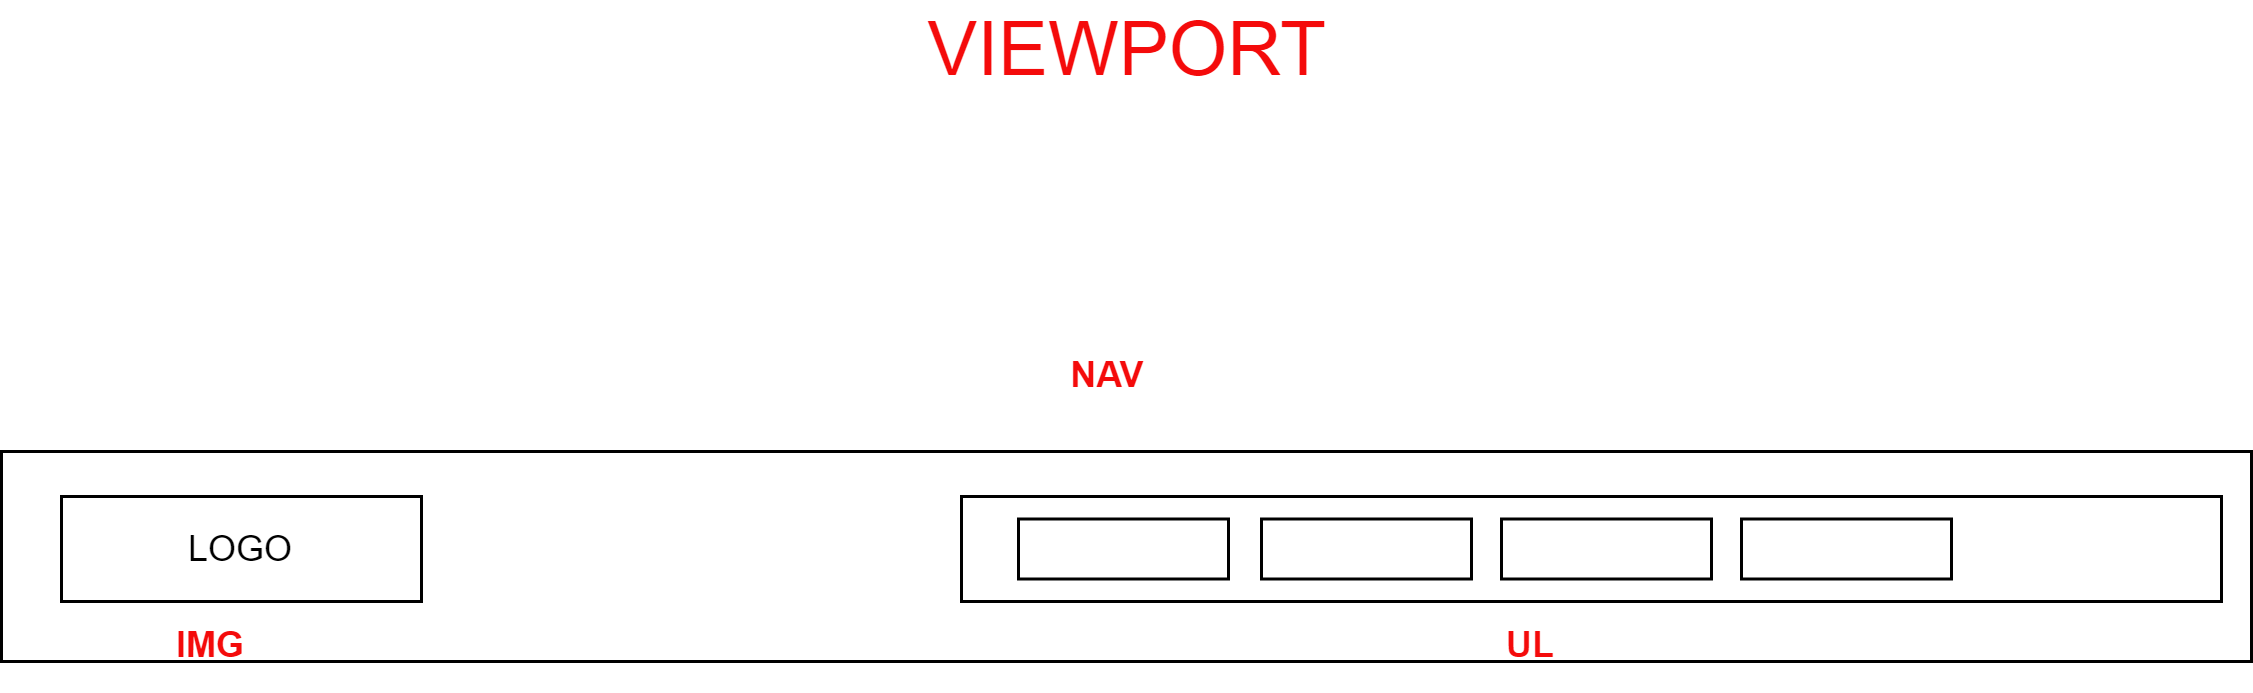

The diagram above was exported from draw.io. Its source (the exported page's mxGraphModel, read from the mxfile embedded in the PNG):
<mxGraphModel dx="1434" dy="1925" grid="1" gridSize="10" guides="1" tooltips="1" connect="1" arrows="1" fold="1" page="1" pageScale="1" pageWidth="827" pageHeight="1169" math="0" shadow="0">
  <root>
    <mxCell id="0" />
    <mxCell id="1" parent="0" />
    <mxCell id="DLjpoMInxnvfnNG7Ht0P-1" value="" style="rounded=0;whiteSpace=wrap;html=1;" vertex="1" parent="1">
      <mxGeometry x="40" y="20" width="750" height="70" as="geometry" />
    </mxCell>
    <mxCell id="DLjpoMInxnvfnNG7Ht0P-2" value="LOGO" style="rounded=0;whiteSpace=wrap;html=1;" vertex="1" parent="1">
      <mxGeometry x="60" y="35" width="120" height="35" as="geometry" />
    </mxCell>
    <mxCell id="DLjpoMInxnvfnNG7Ht0P-3" value="" style="rounded=0;whiteSpace=wrap;html=1;" vertex="1" parent="1">
      <mxGeometry x="360" y="35" width="420" height="35" as="geometry" />
    </mxCell>
    <mxCell id="DLjpoMInxnvfnNG7Ht0P-4" value="" style="rounded=0;whiteSpace=wrap;html=1;" vertex="1" parent="1">
      <mxGeometry x="379" y="42.5" width="70" height="20" as="geometry" />
    </mxCell>
    <mxCell id="DLjpoMInxnvfnNG7Ht0P-5" value="" style="rounded=0;whiteSpace=wrap;html=1;" vertex="1" parent="1">
      <mxGeometry x="540" y="42.5" width="70" height="20" as="geometry" />
    </mxCell>
    <mxCell id="DLjpoMInxnvfnNG7Ht0P-8" value="" style="rounded=0;whiteSpace=wrap;html=1;" vertex="1" parent="1">
      <mxGeometry x="620" y="42.5" width="70" height="20" as="geometry" />
    </mxCell>
    <mxCell id="DLjpoMInxnvfnNG7Ht0P-9" value="" style="rounded=0;whiteSpace=wrap;html=1;" vertex="1" parent="1">
      <mxGeometry x="460" y="42.5" width="70" height="20" as="geometry" />
    </mxCell>
    <mxCell id="DLjpoMInxnvfnNG7Ht0P-10" value="&lt;span&gt;NAV&lt;/span&gt;" style="text;html=1;strokeColor=none;fillColor=none;align=center;verticalAlign=middle;whiteSpace=wrap;rounded=0;fontStyle=1;fontColor=#f40b0b;" vertex="1" parent="1">
      <mxGeometry x="379" y="-20" width="60" height="30" as="geometry" />
    </mxCell>
    <mxCell id="DLjpoMInxnvfnNG7Ht0P-11" value="&lt;span&gt;UL&lt;/span&gt;" style="text;html=1;strokeColor=none;fillColor=none;align=center;verticalAlign=middle;whiteSpace=wrap;rounded=0;fontStyle=1;fontColor=#f40b0b;" vertex="1" parent="1">
      <mxGeometry x="520" y="70" width="60" height="30" as="geometry" />
    </mxCell>
    <mxCell id="DLjpoMInxnvfnNG7Ht0P-12" value="&lt;span&gt;IMG&lt;/span&gt;" style="text;html=1;strokeColor=none;fillColor=none;align=center;verticalAlign=middle;whiteSpace=wrap;rounded=0;fontStyle=1;fontColor=#f40b0b;" vertex="1" parent="1">
      <mxGeometry x="80" y="70" width="60" height="30" as="geometry" />
    </mxCell>
    <mxCell id="DLjpoMInxnvfnNG7Ht0P-13" value="VIEWPORT" style="text;html=1;strokeColor=none;fillColor=none;align=center;verticalAlign=middle;whiteSpace=wrap;rounded=0;fontColor=#f40b0b;fontSize=25;" vertex="1" parent="1">
      <mxGeometry x="334.5" y="-130" width="161" height="30" as="geometry" />
    </mxCell>
  </root>
</mxGraphModel>